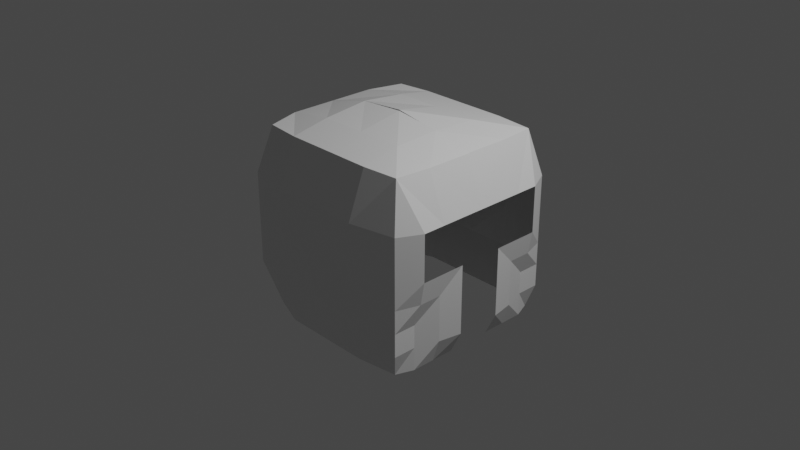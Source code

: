 # Source: medhelm.blend  (saved by Blender 2.82.7; exported with 4.5.12 LTS)
import bpy
from mathutils import Matrix  # noqa: F401  (used for matrix-valued properties, if any)

bpy.ops.wm.read_factory_settings(use_empty=True)
scene = bpy.context.scene
scene.name = 'Scene'

# ---- collections
col_collection = bpy.data.collections.new('Collection'); scene.collection.children.link(col_collection)

# ---- materials (node trees are filled in below, after node groups)
mat_material = bpy.data.materials.new('Material')
mat_material.alpha_threshold = 0.0
mat_material.use_transparent_shadow = False
mat_material.line_color = (0.0, 0.0, 0.0, 1.0)

# ---- material node trees
mat_material.use_nodes = True; mat_material.node_tree.nodes.clear()
_N = mat_material.node_tree.nodes; _L = mat_material.node_tree.links
n0 = _N.new('ShaderNodeOutputMaterial'); n0.name = 'Material Output'; n0.location = (300, 300)
n1 = _N.new('ShaderNodeBsdfPrincipled'); n1.name = 'Principled BSDF'; n1.location = (10, 300)
n1.distribution = 'GGX'
n1.subsurface_method = 'BURLEY'
n1.inputs[2].default_value = 0.4
n1.inputs[3].default_value = 1.45
n1.inputs[27].default_value = (0.0, 0.0, 0.0, 1.0)
n1.inputs[28].default_value = 1.0
_L.new(n1.outputs[0], n0.inputs[0])
n0.is_active_output = True

# ---- world
world_world = bpy.data.worlds.new('World'); scene.world = world_world
world_world.use_nodes = True; world_world.node_tree.nodes.clear()
_N = world_world.node_tree.nodes; _L = world_world.node_tree.links
n0 = _N.new('ShaderNodeOutputWorld'); n0.name = 'World Output'; n0.location = (300, 300)
n1 = _N.new('ShaderNodeBackground'); n1.name = 'Background'; n1.location = (10, 300)
n1.inputs[0].default_value = (0.05088, 0.05088, 0.05088, 1.0)
_L.new(n1.outputs[0], n0.inputs[0])
n0.is_active_output = True
world_world.color = (0.05088, 0.05088, 0.05088)
world_world.use_sun_shadow = False
world_world.sun_shadow_jitter_overblur = 0.0

# ---- cameras
cam_camera = bpy.data.cameras.new('Camera')
cam_camera.clip_end = 100.0
cam_camera.ortho_scale = 7.314

# ---- lights
light_light = bpy.data.lights.new('Light', 'POINT')
light_light.transmission_factor = 0.0
light_light.energy = 1000.0
light_light.shadow_soft_size = 0.1
light_light.shadow_maximum_resolution = 0.006
light_light.use_absolute_resolution = True

# ---- meshes
me_cube = bpy.data.meshes.new('Cube')
me_cube.from_pydata([(0.8942, 0.8796, 1.0), (0.9261, 0.939, -1.0), (1.0, -0.9957, -0.25), (1.0, -0.2457, -1.0), (-0.8978, 0.8759, 1.0), (-0.8522, 0.8702, -1.0), (1.125, 0.004251, 0.5), (1.0, 0.004251, -0.5), (-1.0, 0.0, -1.0), (0.0, 1.0, -1.0), (1.0, 1.0, 0.0), (1.125, -0.4957, 0.0), (0.0, -1.097, 0.5), (-1.0, 1.0, 0.0), (0.0, -1.097, -0.5), (0.9221, 0.0, 1.0), (-0.5, -1.097, 0.0), (-1.0, 0.0, 1.0), (-0.02723, 0.9214, 1.0), (1.0, 0.0, -1.0), (0.0, 1.122, 0.0), (1.0, 0.0, 0.0), (1.125, 0.75, 0.0), (-1.109, 0.0, 0.0), (0.5, -1.097, 0.0), (0.0, 0.0, 1.173), (-0.5, -0.9056, 1.0), (-0.5, 1.0, -1.0), (1.0, 1.0, -0.5), (0.9243, -0.4957, 1.0), (-1.0, -0.9957, 0.5), (-1.0, 1.0, -0.5), (1.0, -0.9957, 0.5), (0.5, -0.9957, -1.0), (-1.0, -0.4957, -1.0), (-1.0, 0.5, 1.0), (0.4728, 0.9214, 1.0), (1.0, 0.5, -1.0), (-1.0, 0.5, -1.0), (0.5, 1.0, -1.0), (1.0, 1.0, 0.5), (1.0, -0.4957, -1.0), (0.5, -0.9056, 1.0), (-1.0, 1.0, 0.5), (-1.0, -0.4957, 1.0), (0.9252, 0.5, 1.0), (-1.0, -0.9957, -0.5), (1.0, -0.9957, -0.5), (-0.5272, 0.9214, 1.0), (-0.5, -0.9957, -1.0), (0.5, 1.077, 0.0), (-0.5, 1.077, 0.0), (0.0, 1.077, -0.5), (0.0, 1.077, 0.5), (0.0, 0.004251, 1.164), (1.125, 0.5, 0.0), (1.0, 0.0, -0.5), (1.125, 0.0, 0.5), (1.0, 0.25, -1.0), (1.0, 1.0, -0.25), (1.0, 0.0, 0.25), (1.0, 0.0, -0.75), (-1.0, 0.5, 0.0), (-1.102, 0.004251, 0.0), (-1.0, 0.0, -0.5), (-1.0, 0.0, 0.5), (1.125, -0.7457, 0.0), (1.0, 0.004251, 0.0), (0.0, -1.203, 0.0), (1.0, 0.004251, -1.0), (0.0, -0.9056, 1.0), (0.0, 0.5, 1.08), (0.5, 0.0, 1.097), (-0.5, 0.0, 1.132), (-0.5, 0.5, 1.08), (0.5, 0.5, 1.08), (-1.0, 0.004251, 1.0), (0.9304, 0.004251, 1.0), (-1.0, -0.9957, 0.0), (1.0, -0.9957, 0.0), (0.0, -0.9957, -1.0), (-1.0, 0.004251, -1.0), (-1.0, 0.5, -0.5), (1.125, 0.25, 0.0), (1.0, 1.0, 0.25), (1.0, 0.75, -1.0), (1.125, 0.5, 0.5), (1.079, 0.5, -0.5), (-0.8667, -0.8626, -1.0), (-0.5, 1.077, 0.5), (-0.5, 1.077, -0.5), (0.5, 1.077, -0.5), (0.5, 1.077, 0.5), (-0.8832, -0.868, 1.0), (1.0, 1.0, -0.75), (-1.0, 0.5, 0.5), (0.9315, -0.9327, -1.0), (0.8869, -0.8717, 1.0), (1.0, 0.0, -0.25), (1.125, 0.25, 0.5), (1.125, 0.75, 0.5), (1.0, 0.004251, 0.25), (1.125, 0.25, -0.5), (1.0, 0.75, -0.5), (1.079, 0.5, -0.75), (1.079, 0.5, -0.25), (1.079, 0.75, -0.25), (1.0, 0.75, -0.75), (1.125, 0.25, -0.75), (1.125, 0.75, 0.25), (1.0, 0.004251, -0.75), (1.125, 0.25, -0.25), (-1.0, -0.4957, 0.0), (-1.0, 0.004251, -0.5), (-1.0, 0.004251, 0.5), (0.0, -0.4957, 1.08), (0.5, 0.004251, 1.103), (-0.5, 0.004251, 1.132), (-0.5, -0.4957, 1.08), (0.5, -0.4957, 1.08), (-1.0, -0.4957, -0.5), (1.125, -0.2457, 0.0), (1.0, -0.9957, 0.25), (1.0, -0.7457, -1.0), (1.125, -0.4957, 0.5), (1.079, -0.4957, -0.5), (-0.5, -1.097, 0.5), (-0.5, -1.097, -0.5), (0.5, -1.097, -0.5), (0.5, -1.097, 0.5), (1.0, -0.9957, -0.75), (-1.0, -0.4957, 0.5), (1.0, 0.004251, -0.25), (1.125, -0.2457, 0.5), (1.125, -0.7457, 0.5), (1.125, -0.2457, -0.5), (1.0, -0.7457, -0.5), (1.079, -0.4957, -0.75), (1.079, -0.4957, -0.25), (1.079, -0.7457, -0.25), (1.0, -0.7457, -0.75), (1.125, -0.2457, -0.75), (1.125, -0.7457, 0.25), (1.125, -0.2457, -0.25)], [(7, 110), (61, 19), (60, 21), (67, 132), (6, 101), (98, 56), (110, 69), (132, 7), (101, 67), (21, 98), (57, 60), (56, 61)], [(30, 93, 26, 126), (49, 127, 14, 80), (95, 35, 4, 43), (103, 106, 105, 87), (14, 68, 24, 128), (92, 36, 0, 40), (91, 50, 10, 59, 28), (90, 51, 20, 52), (89, 48, 18, 53), (123, 140, 137, 41), (86, 45, 15, 57, 99), (84, 40, 100, 109), (87, 105, 111, 102), (1, 94, 107, 85), (82, 62, 13, 31), (129, 42, 97, 32), (122, 32, 134, 142), (140, 136, 125, 137), (70, 26, 118, 115), (81, 113, 120, 34), (113, 63, 112, 120), (75, 71, 25, 72), (74, 35, 17, 73), (71, 74, 73, 25), (18, 48, 74, 71), (48, 4, 35, 74), (45, 75, 72, 15), (0, 36, 75, 45), (36, 18, 71, 75), (24, 129, 32, 122, 79), (96, 130, 140, 123), (131, 44, 93, 30), (26, 93, 44, 118), (2, 79, 66, 139), (80, 14, 128, 33), (29, 119, 116, 77), (46, 78, 16, 127), (137, 125, 135, 141), (16, 126, 12, 68), (97, 42, 119, 29), (118, 44, 76, 117), (128, 24, 79, 2, 47), (41, 137, 141, 3), (88, 46, 127, 49), (119, 115, 54, 116), (78, 30, 126, 16), (139, 66, 11, 138), (38, 82, 31, 5), (8, 64, 82, 38), (64, 23, 62, 82), (104, 87, 102, 108), (85, 107, 104, 37), (138, 11, 121, 143), (59, 10, 22, 106), (114, 76, 44, 131), (28, 59, 106, 103), (37, 104, 108, 58), (63, 114, 131, 112), (112, 131, 30, 78), (68, 12, 129, 24), (40, 0, 45, 86, 100), (130, 47, 136, 140), (107, 103, 87, 104), (106, 22, 55, 105), (33, 128, 47, 130, 96), (124, 29, 77, 6, 133), (127, 16, 68, 14), (51, 89, 53, 20), (13, 43, 89, 51), (43, 4, 48, 89), (27, 90, 52, 9), (5, 31, 90, 27), (31, 13, 51, 90), (39, 91, 28, 94, 1), (9, 52, 91, 39), (52, 20, 50, 91), (50, 92, 40, 84, 10), (20, 53, 92, 50), (53, 18, 36, 92), (47, 2, 139, 136), (126, 26, 70, 12), (120, 112, 78, 46), (10, 84, 109, 22), (79, 122, 142, 66), (94, 28, 103, 107), (62, 95, 43, 13), (23, 65, 95, 62), (65, 17, 35, 95), (32, 97, 29, 124, 134), (115, 118, 117, 54), (42, 70, 115, 119), (34, 120, 46, 88), (136, 139, 138, 125), (125, 138, 143, 135), (12, 70, 42, 129), (105, 55, 83, 111)])
_uv = me_cube.uv_layers.new(name='UVMap')
_uv.uv.foreach_set('vector', [0.5625, 0.25, 0.625, 0.25, 0.625, 0.3125, 0.5625, 0.3125, 0.375, 0.3125, 0.4375, 0.3125, 0.4375, 0.375, 0.375, 0.375, 0.5625, 0.1875, 0.625, 0.1875, 0.625, 0.25, 0.5625, 0.25, 0.4375, 0.5312, 0.4688, 0.5312, 0.4688, 0.5625, 0.4375, 0.5625, 0.4375, 0.375, 0.5, 0.375, 0.5, 0.4375, 0.4375, 0.4375, 0.5625, 0.4375, 0.625, 0.4375, 0.625, 0.5, 0.5625, 0.5, 0.4375, 0.4375, 0.5, 0.4375, 0.5, 0.5, 0.4688, 0.5, 0.4375, 0.5, 0.4375, 0.3125, 0.5, 0.3125, 0.5, 0.375, 0.4375, 0.375, 0.5625, 0.3125, 0.625, 0.3125, 0.625, 0.375, 0.5625, 0.375, 0.375, 0.5312, 0.4062, 0.5312, 0.4062, 0.5625, 0.375, 0.5625, 0.5625, 0.5625, 0.625, 0.5625, 0.625, 0.625, 0.5625, 0.625, 0.5625, 0.5938, 0.5312, 0.5, 0.5625, 0.5, 0.5625, 0.5312, 0.5312, 0.5312, 0.4375, 0.5625, 0.4688, 0.5625, 0.4688, 0.5938, 0.4375, 0.5938, 0.375, 0.5, 0.4062, 0.5, 0.4062, 0.5312, 0.375, 0.5312, 0.4375, 0.1875, 0.5, 0.1875, 0.5, 0.25, 0.4375, 0.25, 0.5625, 0.4375, 0.625, 0.4375, 0.625, 0.5, 0.5625, 0.5, 0.5312, 0.5, 0.5625, 0.5, 0.5625, 0.5312, 0.5312, 0.5312, 0.4062, 0.5312, 0.4375, 0.5312, 0.4375, 0.5625, 0.4062, 0.5625, 0.75, 0.5, 0.8125, 0.5, 0.8125, 0.5625, 0.75, 0.5625, 0.375, 0.125, 0.4375, 0.125, 0.4375, 0.1875, 0.375, 0.1875, 0.4375, 0.125, 0.5, 0.125, 0.5, 0.1875, 0.4375, 0.1875, 0.6875, 0.5625, 0.75, 0.5625, 0.75, 0.625, 0.6875, 0.625, 0.8125, 0.5625, 0.875, 0.5625, 0.875, 0.625, 0.8125, 0.625, 0.75, 0.5625, 0.8125, 0.5625, 0.8125, 0.625, 0.75, 0.625, 0.75, 0.5, 0.8125, 0.5, 0.8125, 0.5625, 0.75, 0.5625, 0.8125, 0.5, 0.875, 0.5, 0.875, 0.5625, 0.8125, 0.5625, 0.625, 0.5625, 0.6875, 0.5625, 0.6875, 0.625, 0.625, 0.625, 0.625, 0.5, 0.6875, 0.5, 0.6875, 0.5625, 0.625, 0.5625, 0.6875, 0.5, 0.75, 0.5, 0.75, 0.5625, 0.6875, 0.5625, 0.5, 0.4375, 0.5625, 0.4375, 0.5625, 0.5, 0.5312, 0.5, 0.5, 0.5, 0.375, 0.5, 0.4062, 0.5, 0.4062, 0.5312, 0.375, 0.5312, 0.5625, 0.1875, 0.625, 0.1875, 0.625, 0.25, 0.5625, 0.25, 0.8125, 0.5, 0.875, 0.5, 0.875, 0.5625, 0.8125, 0.5625, 0.4688, 0.5, 0.5, 0.5, 0.5, 0.5312, 0.4688, 0.5312, 0.375, 0.375, 0.4375, 0.375, 0.4375, 0.4375, 0.375, 0.4375, 0.625, 0.5625, 0.6875, 0.5625, 0.6875, 0.625, 0.625, 0.625, 0.4375, 0.25, 0.5, 0.25, 0.5, 0.3125, 0.4375, 0.3125, 0.4062, 0.5625, 0.4375, 0.5625, 0.4375, 0.5938, 0.4062, 0.5938, 0.5, 0.3125, 0.5625, 0.3125, 0.5625, 0.375, 0.5, 0.375, 0.625, 0.5, 0.6875, 0.5, 0.6875, 0.5625, 0.625, 0.5625, 0.8125, 0.5625, 0.875, 0.5625, 0.875, 0.625, 0.8125, 0.625, 0.4375, 0.4375, 0.5, 0.4375, 0.5, 0.5, 0.4688, 0.5, 0.4375, 0.5, 0.375, 0.5625, 0.4062, 0.5625, 0.4062, 0.5938, 0.375, 0.5938, 0.375, 0.25, 0.4375, 0.25, 0.4375, 0.3125, 0.375, 0.3125, 0.6875, 0.5625, 0.75, 0.5625, 0.75, 0.625, 0.6875, 0.625, 0.5, 0.25, 0.5625, 0.25, 0.5625, 0.3125, 0.5, 0.3125, 0.4688, 0.5312, 0.5, 0.5312, 0.5, 0.5625, 0.4688, 0.5625, 0.375, 0.1875, 0.4375, 0.1875, 0.4375, 0.25, 0.375, 0.25, 0.375, 0.125, 0.4375, 0.125, 0.4375, 0.1875, 0.375, 0.1875, 0.4375, 0.125, 0.5, 0.125, 0.5, 0.1875, 0.4375, 0.1875, 0.4062, 0.5625, 0.4375, 0.5625, 0.4375, 0.5938, 0.4062, 0.5938, 0.375, 0.5312, 0.4062, 0.5312, 0.4062, 0.5625, 0.375, 0.5625, 0.4688, 0.5625, 0.5, 0.5625, 0.5, 0.5938, 0.4688, 0.5938, 0.4688, 0.5, 0.5, 0.5, 0.5, 0.5312, 0.4688, 0.5312, 0.5625, 0.125, 0.625, 0.125, 0.625, 0.1875, 0.5625, 0.1875, 0.4375, 0.5, 0.4688, 0.5, 0.4688, 0.5312, 0.4375, 0.5312, 0.375, 0.5625, 0.4062, 0.5625, 0.4062, 0.5938, 0.375, 0.5938, 0.5, 0.125, 0.5625, 0.125, 0.5625, 0.1875, 0.5, 0.1875, 0.5, 0.1875, 0.5625, 0.1875, 0.5625, 0.25, 0.5, 0.25, 0.5, 0.375, 0.5625, 0.375, 0.5625, 0.4375, 0.5, 0.4375, 0.5625, 0.5, 0.625, 0.5, 0.625, 0.5625, 0.5625, 0.5625, 0.5625, 0.5312, 0.4062, 0.5, 0.4375, 0.5, 0.4375, 0.5312, 0.4062, 0.5312, 0.4062, 0.5312, 0.4375, 0.5312, 0.4375, 0.5625, 0.4062, 0.5625, 0.4688, 0.5312, 0.5, 0.5312, 0.5, 0.5625, 0.4688, 0.5625, 0.375, 0.4375, 0.4375, 0.4375, 0.4375, 0.5, 0.4062, 0.5, 0.375, 0.5, 0.5625, 0.5625, 0.625, 0.5625, 0.625, 0.625, 0.5625, 0.625, 0.5625, 0.5938, 0.4375, 0.3125, 0.5, 0.3125, 0.5, 0.375, 0.4375, 0.375, 0.5, 0.3125, 0.5625, 0.3125, 0.5625, 0.375, 0.5, 0.375, 0.5, 0.25, 0.5625, 0.25, 0.5625, 0.3125, 0.5, 0.3125, 0.5625, 0.25, 0.625, 0.25, 0.625, 0.3125, 0.5625, 0.3125, 0.375, 0.3125, 0.4375, 0.3125, 0.4375, 0.375, 0.375, 0.375, 0.375, 0.25, 0.4375, 0.25, 0.4375, 0.3125, 0.375, 0.3125, 0.4375, 0.25, 0.5, 0.25, 0.5, 0.3125, 0.4375, 0.3125, 0.375, 0.4375, 0.4375, 0.4375, 0.4375, 0.5, 0.4062, 0.5, 0.375, 0.5, 0.375, 0.375, 0.4375, 0.375, 0.4375, 0.4375, 0.375, 0.4375, 0.4375, 0.375, 0.5, 0.375, 0.5, 0.4375, 0.4375, 0.4375, 0.5, 0.4375, 0.5625, 0.4375, 0.5625, 0.5, 0.5312, 0.5, 0.5, 0.5, 0.5, 0.375, 0.5625, 0.375, 0.5625, 0.4375, 0.5, 0.4375, 0.5625, 0.375, 0.625, 0.375, 0.625, 0.4375, 0.5625, 0.4375, 0.4375, 0.5, 0.4688, 0.5, 0.4688, 0.5312, 0.4375, 0.5312, 0.5625, 0.3125, 0.625, 0.3125, 0.625, 0.375, 0.5625, 0.375, 0.4375, 0.1875, 0.5, 0.1875, 0.5, 0.25, 0.4375, 0.25, 0.5, 0.5, 0.5312, 0.5, 0.5312, 0.5312, 0.5, 0.5312, 0.5, 0.5, 0.5312, 0.5, 0.5312, 0.5312, 0.5, 0.5312, 0.4062, 0.5, 0.4375, 0.5, 0.4375, 0.5312, 0.4062, 0.5312, 0.5, 0.1875, 0.5625, 0.1875, 0.5625, 0.25, 0.5, 0.25, 0.5, 0.125, 0.5625, 0.125, 0.5625, 0.1875, 0.5, 0.1875, 0.5625, 0.125, 0.625, 0.125, 0.625, 0.1875, 0.5625, 0.1875, 0.5625, 0.5, 0.625, 0.5, 0.625, 0.5625, 0.5625, 0.5625, 0.5625, 0.5312, 0.75, 0.5625, 0.8125, 0.5625, 0.8125, 0.625, 0.75, 0.625, 0.6875, 0.5, 0.75, 0.5, 0.75, 0.5625, 0.6875, 0.5625, 0.375, 0.1875, 0.4375, 0.1875, 0.4375, 0.25, 0.375, 0.25, 0.4375, 0.5312, 0.4688, 0.5312, 0.4688, 0.5625, 0.4375, 0.5625, 0.4375, 0.5625, 0.4688, 0.5625, 0.4688, 0.5938, 0.4375, 0.5938, 0.5625, 0.375, 0.625, 0.375, 0.625, 0.4375, 0.5625, 0.4375, 0.4688, 0.5625, 0.5, 0.5625, 0.5, 0.5938, 0.4688, 0.5938])
me_cube.materials.append(mat_material)
me_cube.use_remesh_preserve_volume = False
me_cube.use_remesh_preserve_attributes = False
me_cube.use_mirror_vertex_groups = False
me_cube.update()

# ---- objects
ob_cube = bpy.data.objects.new('Cube', me_cube)
ob_light = bpy.data.objects.new('Light', light_light)
ob_camera = bpy.data.objects.new('Camera', cam_camera)

# ---- transforms, parenting, visibility, modifiers, constraints
ob_cube.location = (0.0, 0.0, 0.0)
ob_cube.lock_rotations_4d = False
ob_cube.empty_display_type = 'ARROWS'
ob_cube.lineart.crease_threshold = 0.0
ob_light.location = (4.076, 1.005, 5.904)
ob_light.rotation_euler = (0.6503, 0.05522, 1.866)
ob_light.lock_rotations_4d = False
ob_light.empty_display_type = 'ARROWS'
ob_light.color = (0.0, 0.0, 0.0, 0.0)
ob_light.lineart.crease_threshold = 0.0
ob_camera.location = (7.359, -6.926, 4.958)
ob_camera.rotation_euler = (1.109, 0.0, 0.8149)
ob_camera.lock_rotations_4d = False
ob_camera.empty_display_type = 'ARROWS'
ob_camera.color = (0.0, 0.0, 0.0, 0.0)
ob_camera.display_type = 'WIRE'
ob_camera.lineart.crease_threshold = 0.0

# ---- collection membership
col_collection.objects.link(ob_cube)
col_collection.objects.link(ob_light)
col_collection.objects.link(ob_camera)

# ---- scene / render settings (as saved in the file)
scene.camera = ob_camera
scene.frame_start = 1; scene.frame_end = 250; scene.frame_set(1)
scene.render.engine = 'BLENDER_EEVEE_NEXT'
scene.cycles.use_denoising = False
scene.cycles.samples = 128
scene.cycles.sampling_pattern = 'TABULATED_SOBOL'
scene.cycles.use_adaptive_sampling = False
scene.cycles.use_light_tree = False
scene.view_settings.view_transform = 'Filmic'
bpy.context.view_layer.update()
